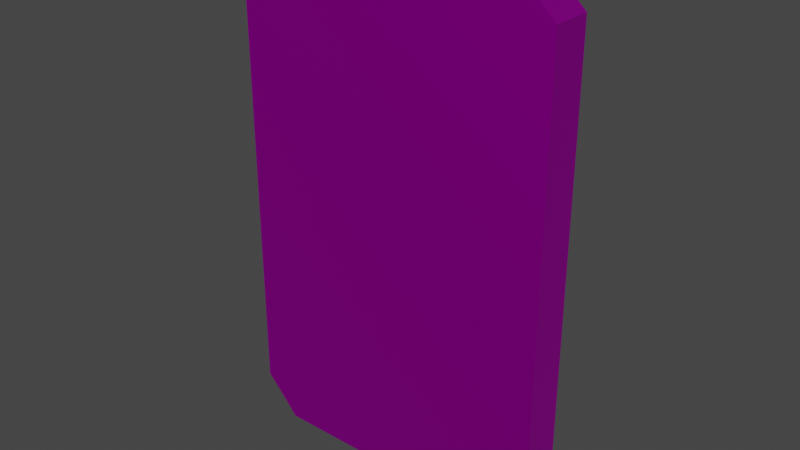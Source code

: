 # Source: NewPlateCardIcon.blend  (saved by Blender 5.0.118; exported with 4.5.12 LTS)
import bpy
from mathutils import Matrix  # noqa: F401  (used for matrix-valued properties, if any)

bpy.ops.wm.read_factory_settings(use_empty=True)
scene = bpy.context.scene
scene.name = 'Scene'

# ---- images (referenced by path relative to the original .blend; pixels are not part of the script)
import os
ASSET_DIR = os.environ.get("B2B_ASSET_DIR", "")  # directory of the original .blend (textures are referenced by path, not embedded)
HERE = os.path.dirname(os.path.abspath(__file__))  # packed textures are extracted next to this script under _unpacked/

def load_image(name, relpath, width, height, colorspace="sRGB"):
    """Load a texture the original file referenced (path relative to the .blend, or extracted next to this script)."""
    p = next((c for c in (os.path.join(HERE, relpath), os.path.join(ASSET_DIR, relpath)) if relpath and os.path.exists(c)), "")
    if p:
        img = bpy.data.images.load(p, check_existing=True)
        img.name = name
    else:  # same state as the original file: an image datablock whose file is absent (Cycles renders it pink)
        img = bpy.data.images.new(name, width, height)
        img.source = "FILE"
        img.filepath = "//" + (relpath or name)
    img.colorspace_settings.name = colorspace
    return img
img_newplatenametexture_png = load_image('NewPlatenameTexture.png', 'NewPlatenameTexture.png', 1024, 1024, 'sRGB')

# ---- materials (node trees are filled in below, after node groups)
mat_cardicon = bpy.data.materials.new('CardIcon')

# ---- material node trees
mat_cardicon.use_nodes = True; mat_cardicon.node_tree.nodes.clear()
_N = mat_cardicon.node_tree.nodes; _L = mat_cardicon.node_tree.links
n0 = _N.new('ShaderNodeBsdfPrincipled'); n0.name = 'Principled BSDF'; n0.location = (-200, 100)
n0.inputs[1].default_value = 1.0
n1 = _N.new('ShaderNodeOutputMaterial'); n1.name = 'Material Output'; n1.location = (200, 100)
n2 = _N.new('ShaderNodeTexImage'); n2.name = 'Image Texture'; n2.location = (-531, 92)
n2.image = img_newplatenametexture_png
_L.new(n0.outputs[0], n1.inputs[0])
_L.new(n2.outputs[0], n0.inputs[0])
n1.is_active_output = True

# ---- world
world_world = bpy.data.worlds.new('World'); scene.world = world_world
world_world.use_nodes = True; world_world.node_tree.nodes.clear()
_N = world_world.node_tree.nodes; _L = world_world.node_tree.links
n0 = _N.new('ShaderNodeOutputWorld'); n0.name = 'World Output'; n0.location = (300, 300)
n1 = _N.new('ShaderNodeBackground'); n1.name = 'Background'; n1.location = (10, 300)
n1.inputs[0].default_value = (0.05088, 0.05088, 0.05088, 1.0)
_L.new(n1.outputs[0], n0.inputs[0])
n0.is_active_output = True
world_world.color = (0.05088, 0.05088, 0.05088)
world_world.use_sun_shadow = False
world_world.sun_shadow_jitter_overblur = 0.0

# ---- meshes
me_cube_010 = bpy.data.meshes.new('Cube.010')
me_cube_010.from_pydata([(-0.2927, -0.04137, 0.4882), (0.2982, -0.04137, 0.4828), (-0.2927, 0.04108, 0.4882), (0.2982, 0.04108, 0.4828), (0.0002449, 0.04108, 0.529), (0.0002449, -0.04137, 0.529), (0.2515, 0.04108, 0.529), (0.2515, -0.04137, 0.529), (-0.2561, 0.04108, 0.529), (-0.2561, -0.04137, 0.529), (0.3336, 0.04108, 0.4508), (-0.3281, -0.04137, 0.4508), (-0.3281, 0.04108, 0.4508), (0.3336, -0.04137, 0.4508), (0.0002449, -0.04137, 0.4508), (0.2515, -0.04137, 0.4508), (-0.2561, -0.04137, 0.4508), (-0.2927, -0.04137, -0.4898), (0.2982, -0.04137, -0.4844), (-0.2927, 0.04108, -0.4898), (0.2982, 0.04108, -0.4844), (0.0002449, 0.04108, -0.5306), (0.0002449, -0.04137, -0.5306), (0.2515, 0.04108, -0.5306), (0.2515, -0.04137, -0.5306), (-0.2561, 0.04108, -0.5306), (-0.2561, -0.04137, -0.5306), (0.3336, 0.04108, -0.4525), (-0.3281, -0.04137, -0.4525), (-0.3281, 0.04108, -0.4525), (0.3336, -0.04137, -0.4525), (0.0002449, -0.04137, -0.4525), (0.2515, -0.04137, -0.4525), (-0.2561, -0.04137, -0.4525)], [], [(6, 7, 1, 3), (12, 11, 0, 2), (8, 9, 5, 4), (4, 5, 7, 6), (2, 0, 9, 8), (7, 15, 13, 1), (3, 1, 13, 10), (9, 16, 14, 5), (5, 14, 15, 7), (0, 11, 16, 9), (23, 20, 18, 24), (29, 19, 17, 28), (25, 21, 22, 26), (21, 23, 24, 22), (19, 25, 26, 17), (28, 33, 16, 11), (31, 32, 15, 14), (33, 31, 14, 16), (27, 10, 13, 30), (32, 30, 13, 15), (24, 18, 30, 32), (20, 27, 30, 18), (26, 22, 31, 33), (22, 24, 32, 31), (17, 26, 33, 28), (12, 29, 28, 11)])
_uv = me_cube_010.uv_layers.new(name='UVMap')
_uv.uv.foreach_set('vector', [0.3689, 0.636, 0.361, 0.6269, 0.3711, 0.6173, 0.3806, 0.6257, 0.2241, 0.6185, 0.2347, 0.6107, 0.2424, 0.6185, 0.233, 0.6269, 0.2421, 0.636, 0.2504, 0.6269, 0.3062, 0.6269, 0.3061, 0.636, 0.3061, 0.636, 0.3062, 0.6269, 0.361, 0.6269, 0.3689, 0.636, 0.233, 0.6269, 0.2424, 0.6185, 0.2504, 0.6269, 0.2421, 0.636, 0.361, 0.6269, 0.361, 0.6107, 0.3789, 0.6107, 0.3711, 0.6173, 0.3806, 0.6257, 0.3711, 0.6173, 0.3789, 0.6107, 0.3894, 0.6185, 0.2504, 0.6269, 0.2504, 0.6107, 0.3062, 0.6107, 0.3062, 0.6269, 0.3062, 0.6269, 0.3062, 0.6107, 0.361, 0.6107, 0.361, 0.6269, 0.2424, 0.6185, 0.2347, 0.6107, 0.2504, 0.6107, 0.2504, 0.6269, 0.3689, 0.4046, 0.3806, 0.415, 0.3711, 0.4233, 0.361, 0.4137, 0.2241, 0.4221, 0.233, 0.4138, 0.2424, 0.4222, 0.2347, 0.4299, 0.2421, 0.4046, 0.3061, 0.4046, 0.3062, 0.4137, 0.2504, 0.4137, 0.3061, 0.4046, 0.3689, 0.4046, 0.361, 0.4137, 0.3062, 0.4137, 0.233, 0.4138, 0.2421, 0.4046, 0.2504, 0.4137, 0.2424, 0.4222, 0.2347, 0.4299, 0.2504, 0.4299, 0.2504, 0.6107, 0.2347, 0.6107, 0.3062, 0.4299, 0.361, 0.4299, 0.361, 0.6107, 0.3062, 0.6107, 0.2504, 0.4299, 0.3062, 0.4299, 0.3062, 0.6107, 0.2504, 0.6107, 0.3894, 0.4221, 0.3894, 0.6185, 0.3789, 0.6107, 0.3789, 0.4299, 0.361, 0.4299, 0.3789, 0.4299, 0.3789, 0.6107, 0.361, 0.6107, 0.361, 0.4137, 0.3711, 0.4233, 0.3789, 0.4299, 0.361, 0.4299, 0.3806, 0.415, 0.3894, 0.4221, 0.3789, 0.4299, 0.3711, 0.4233, 0.2504, 0.4137, 0.3062, 0.4137, 0.3062, 0.4299, 0.2504, 0.4299, 0.3062, 0.4137, 0.361, 0.4137, 0.361, 0.4299, 0.3062, 0.4299, 0.2424, 0.4222, 0.2504, 0.4137, 0.2504, 0.4299, 0.2347, 0.4299, 0.2241, 0.6185, 0.2241, 0.4221, 0.2347, 0.4299, 0.2347, 0.6107])
me_cube_010.materials.append(mat_cardicon)
me_cube_010.update()

# ---- objects
ob_cardicon = bpy.data.objects.new('cardIcon', me_cube_010)

# ---- transforms, parenting, visibility, modifiers, constraints
ob_cardicon.location = (-9.644, -1.036, 9.426)

# ---- collection membership
scene.collection.objects.link(ob_cardicon)

# ---- scene / render settings (as saved in the file)
scene.frame_start = 1; scene.frame_end = 250; scene.frame_set(0)
scene.render.engine = 'BLENDER_EEVEE_NEXT'
scene.render.bake_bias = 0.0
scene.render.bake_samples = 0
scene.cycles.sampling_pattern = 'TABULATED_SOBOL'
scene.cycles.use_light_tree = False
scene.view_settings.view_transform = 'Filmic'
bpy.context.view_layer.update()

# ---- added for rendering (the .blend has no active camera and no usable light): camera, sun
cam_auto = bpy.data.cameras.new('AutoCamera')
cam_auto.lens = 50.0
cam_auto.sensor_width = 36.0
cam_auto.clip_end = 1000.0
ob_auto_camera = bpy.data.objects.new('AutoCamera', cam_auto)
scene.collection.objects.link(ob_auto_camera)
ob_auto_camera.location = (-8.48297, -2.42635, 10.3523)
ob_auto_camera.rotation_euler = (1.09748, -7.21219e-08, 0.694738)
scene.camera = ob_auto_camera
light_auto_sun = bpy.data.lights.new('AutoSun', 'SUN')
light_auto_sun.energy = 3.0
light_auto_sun.angle = 0.0523599
ob_auto_sun = bpy.data.objects.new('AutoSun', light_auto_sun)
scene.collection.objects.link(ob_auto_sun)
ob_auto_sun.rotation_euler = (0.872665, 0.174533, 0.523599)
bpy.context.view_layer.update()
